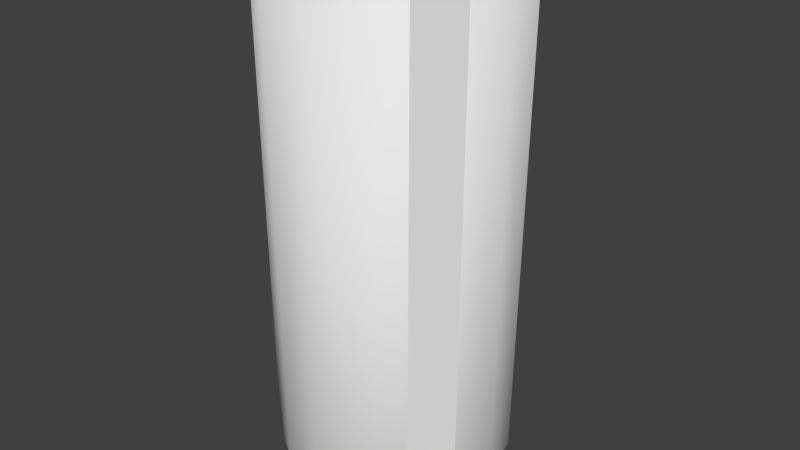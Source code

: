 # Source: testtube_collider.blend  (saved by Blender 2.76.0; exported with 4.5.12 LTS)
import bpy
from mathutils import Matrix  # noqa: F401  (used for matrix-valued properties, if any)

bpy.ops.wm.read_factory_settings(use_empty=True)
scene = bpy.context.scene
scene.name = 'Scene'

# ---- collections
col_collection_1 = bpy.data.collections.new('Collection 1'); scene.collection.children.link(col_collection_1)

# ---- world
world_world = bpy.data.worlds.new('World'); scene.world = world_world
world_world.color = (0.05088, 0.05088, 0.05088)
world_world.use_sun_shadow = False
world_world.sun_shadow_jitter_overblur = 0.0
world_world.cycles.sampling_method = 'NONE'
world_world.cycles.sample_map_resolution = 256

# ---- meshes
me_cylinder_263 = bpy.data.meshes.new('Cylinder.263')
me_cylinder_263.from_pydata([(-5.202e-09, -0.0595, -0.09861), (-0.02277, -0.05497, -0.09861), (-0.01883, -0.04547, -0.1209), (-0.04207, -0.04207, -0.09861), (-0.05497, -0.02277, -0.09861), (-0.04547, -0.01883, -0.1209), (-0.0595, 7.803e-09, -0.09861), (-0.05497, 0.02277, -0.09861), (-0.04207, 0.04207, -0.09861), (-0.0348, 0.0348, -0.1209), (-0.02277, 0.05497, -0.09861), (-0.01883, 0.04547, -0.1209), (-3.783e-09, 0.0595, -0.09861), (0.02277, 0.05497, -0.09861), (0.04207, 0.04207, -0.09861), (0.05497, 0.02277, -0.09861), (0.0595, -5.911e-09, -0.09861), (0.05497, -0.02277, -0.09861), (0.04547, -0.01883, -0.1209), (0.04207, -0.04207, -0.09861), (0.0348, -0.0348, -0.1209), (0.02277, -0.05497, -0.09861), (0.01883, -0.04547, -0.1209), (0.04377, -0.04368, 0.1515), (0.05774, 0.02429, 0.1515), (0.02572, 0.06208, 0.1515), (-0.04392, -0.04344, 0.1515), (-4.942e-09, -0.06107, 0.1515), (-7.556e-10, -0.04921, -0.1209), (-0.0348, -0.0348, -0.1209), (-0.04921, 6.962e-09, -0.1209), (-0.04547, 0.01883, -0.1209), (-1.683e-09, 0.04921, -0.1209), (0.01883, 0.04547, -0.1209), (0.0348, 0.0348, -0.1209), (0.04547, 0.01883, -0.1209), (0.04921, -3.416e-09, -0.1209), (0.02598, -0.0559, 0.1515), (0.05691, -0.02343, 0.1515), (0.06193, 0.0001187, 0.1515), (0.04451, 0.04504, 0.1515), (-3.92e-09, 0.0679, 0.1432), (-0.02539, 0.06151, 0.1515), (-0.0446, 0.0459, 0.1515), (-0.05792, 0.02435, 0.1515), (-0.06244, -5.934e-05, 0.1515), (-0.05763, -0.02319, 0.1515), (-0.02598, -0.0559, 0.1515)], [], [(42, 43, 40), (1, 0, 27), (28, 0, 1), (7, 31, 30), (26, 47, 27), (46, 26, 27), (13, 14, 33), (39, 24, 44), (4, 3, 26), (21, 37, 27), (17, 19, 20), (47, 1, 27), (40, 14, 13), (46, 45, 6), (14, 15, 34), (16, 17, 18), (38, 17, 16), (10, 8, 43), (45, 44, 7), (46, 4, 26), (44, 43, 8), (29, 3, 4), (15, 16, 36), (12, 41, 13), (36, 18, 22), (15, 35, 34), (41, 12, 10), (22, 28, 5), (44, 45, 27), (14, 34, 33), (28, 2, 5), (40, 25, 42), (41, 42, 25), (39, 44, 27), (9, 31, 8), (5, 11, 35), (35, 22, 5), (18, 20, 22), (5, 29, 4), (41, 25, 13), (9, 8, 10), (23, 38, 37), (27, 38, 39), (31, 7, 8), (23, 19, 17), (19, 23, 37), (32, 11, 10), (7, 44, 8), (3, 1, 47), (19, 21, 22), (31, 9, 11), (33, 34, 35), (43, 44, 40), (35, 36, 22), (46, 27, 45), (24, 40, 44), (11, 32, 35), (5, 30, 11), (28, 22, 21), (30, 31, 11), (27, 37, 38), (2, 29, 5), (11, 9, 10), (38, 23, 17), (15, 24, 39), (42, 10, 43), (0, 21, 27), (24, 15, 14), (42, 41, 10), (12, 13, 33), (36, 16, 18), (39, 38, 16), (25, 40, 13), (6, 45, 7), (4, 46, 6), (18, 17, 20), (2, 28, 1), (6, 7, 30), (2, 1, 3), (35, 15, 36), (5, 4, 6), (32, 33, 35), (21, 19, 37), (12, 32, 10), (26, 3, 47), (20, 19, 22), (0, 28, 21), (16, 15, 39), (40, 24, 14), (32, 12, 33), (29, 2, 3), (30, 5, 6)])
me_cylinder_263.polygons.foreach_set('use_smooth', [0, 1, 1, 1, 0, 0, 1, 0, 1, 1, 1, 1, 1, 1, 1, 1, 1, 1, 1, 1, 1, 1, 1, 1, 1, 1, 1, 1, 0, 1, 1, 0, 1, 0, 1, 1, 1, 1, 1, 1, 1, 0, 0, 1, 0, 1, 1, 1, 1, 1, 1, 1, 0, 1, 0, 0, 1, 1, 1, 1, 0, 1, 1, 0, 1, 1, 1, 0, 1, 1, 1, 1, 1, 1, 1, 1, 1, 1, 1, 1, 0, 1, 1, 1, 1, 1, 1, 1, 0, 1, 1, 0])
_uv = me_cylinder_263.uv_layers.new(name='UVMap')
_uv.uv.foreach_set('vector', [0.0, 0.0, 0.0883, 0.9904, 0.0, 0.0, 0.8059, 0.6792, 0.8546, 0.6792, 0.0, 0.0, 0.4566, 0.04586, 0.4566, 0.0223, 0.5088, 0.03267, 0.5825, 0.2106, 0.5607, 0.2016, 0.5693, 0.1585, 0.0, 0.0, 0.0, 0.0, 0.0, 0.0, 0.3494, 0.9904, 0.0, 0.0, 0.0, 0.0, 0.2057, 0.3745, 0.1139, 0.3745, 0.4135, 0.2626, 0.709, 0.9905, 0.0, 0.0, 0.1698, 0.9904, 0.7371, 0.6792, 0.0, 0.0, 0.0, 0.0, 0.4045, 0.03267, 0.0, 0.0, 0.0, 0.0, 0.3308, 0.1064, 0.3603, 0.0622, 0.8258, 0.3862, 0.0, 0.0, 0.8059, 0.6792, 0.0, 0.0, 0.0, 0.0, 0.1139, 0.3745, 0.2057, 0.3745, 0.3494, 0.9904, 0.262, 0.9904, 0.7274, 0.6792, 0.3603, 0.2548, 0.3308, 0.2106, 0.377, 0.2382, 0.3204, 0.1585, 0.3308, 0.1064, 0.0, 0.0, 0.6117, 0.9905, 0.3308, 0.1064, 0.3204, 0.1585, 0.5088, 0.2844, 0.0, 0.0, 0.0883, 0.9904, 0.262, 0.9904, 0.1698, 0.9904, 0.5753, 0.3745, 0.3494, 0.9904, 0.7371, 0.6792, 0.0, 0.0, 0.1698, 0.9904, 0.0883, 0.9904, 0.0, 0.0, 0.5363, 0.07885, 0.7646, 0.6792, 0.7371, 0.6792, 0.3308, 0.2106, 0.3204, 0.1585, 0.344, 0.1585, 0.3139, 0.3745, 0.1491, 0.03608, 0.2057, 0.3745, 0.344, 0.1585, 0.0, 0.0, 0.881, 0.3862, 0.3308, 0.2106, 0.3525, 0.2016, 0.377, 0.2382, 0.1491, 0.03608, 0.3139, 0.3745, 0.5088, 0.2844, 0.881, 0.3862, 0.4566, 0.04586, 0.0, 0.0, 0.1698, 0.9904, 0.262, 0.9904, 0.0, 0.0, 0.1139, 0.3745, 0.377, 0.2382, 0.4135, 0.2626, 0.4566, 0.04586, 0.0, 0.0, 0.0, 0.0, 0.0, 0.0, 0.0, 0.0, 0.0, 0.0, 0.1491, 0.03608, 0.0, 0.0, 0.0, 0.0, 0.709, 0.9905, 0.1698, 0.9904, 0.0, 0.0, 0.0, 0.0, 0.5607, 0.2016, 0.5529, 0.2548, 0.0, 0.0, 0.8258, 0.6639, 0.3525, 0.2016, 0.3525, 0.2016, 0.881, 0.3862, 0.0, 0.0, 0.0, 0.0, 0.8258, 0.3862, 0.881, 0.3862, 0.0, 0.0, 0.5363, 0.07885, 0.7371, 0.6792, 0.1491, 0.03608, 0.09571, 0.04817, 0.2057, 0.3745, 0.881, 0.6639, 0.5529, 0.2548, 0.5088, 0.2844, 0.0, 0.0, 0.0, 0.0, 0.0, 0.0, 0.0, 0.0, 0.0, 0.0, 0.709, 0.9905, 0.5607, 0.2016, 0.5753, 0.3745, 0.5529, 0.2548, 0.0, 0.0, 0.3603, 0.0622, 0.3308, 0.1064, 0.3603, 0.0622, 0.0, 0.0, 0.0, 0.0, 0.4566, 0.2712, 0.0, 0.0, 0.5088, 0.2844, 0.5753, 0.3745, 0.1698, 0.9904, 0.0, 0.0, 0.7646, 0.6792, 0.8059, 0.6792, 0.0, 0.0, 0.3603, 0.0622, 0.4045, 0.03267, 0.881, 0.3862, 0.5607, 0.2016, 0.0, 0.0, 0.8258, 0.6639, 0.4135, 0.2626, 0.377, 0.2382, 0.3525, 0.2016, 0.0883, 0.9904, 0.1698, 0.9904, 0.0, 0.0, 0.3525, 0.2016, 0.344, 0.1585, 0.881, 0.3862, 0.3494, 0.9904, 0.0, 0.0, 0.262, 0.9904, 0.0, 0.0, 0.0, 0.0, 0.1698, 0.9904, 0.8258, 0.6639, 0.4566, 0.2712, 0.3525, 0.2016, 0.0, 0.0, 0.0, 0.0, 0.8258, 0.6639, 0.4566, 0.04586, 0.0, 0.0, 0.4045, 0.03267, 0.0, 0.0, 0.5607, 0.2016, 0.8258, 0.6639, 0.0, 0.0, 0.0, 0.0, 0.0, 0.0, 0.0, 0.0, 0.5363, 0.07885, 0.0, 0.0, 0.8258, 0.6639, 0.881, 0.6639, 0.5088, 0.2844, 0.6117, 0.9905, 0.0, 0.0, 0.3308, 0.1064, 0.3308, 0.2106, 0.0, 0.0, 0.709, 0.9905, 0.02931, 0.9904, 0.5088, 0.2844, 0.0883, 0.9904, 0.4566, 0.0223, 0.4045, 0.03267, 0.0, 0.0, 0.0, 0.0, 0.3308, 0.2106, 0.1139, 0.3745, 0.0, 0.0, 0.1491, 0.03608, 0.5088, 0.2844, 0.3139, 0.3745, 0.2057, 0.3745, 0.4135, 0.2626, 0.344, 0.1585, 0.3204, 0.1585, 0.0, 0.0, 0.709, 0.9905, 0.6117, 0.9905, 0.3204, 0.1585, 0.09571, 0.04817, 0.0, 0.0, 0.2057, 0.3745, 0.7274, 0.6792, 0.262, 0.9904, 0.5753, 0.3745, 0.7371, 0.6792, 0.3494, 0.9904, 0.7274, 0.6792, 0.7747, 0.4074, 0.3308, 0.1064, 0.8258, 0.3862, 0.0, 0.0, 0.4566, 0.04586, 0.5088, 0.03267, 0.5928, 0.1585, 0.5825, 0.2106, 0.5693, 0.1585, 0.0, 0.0, 0.8059, 0.6792, 0.7646, 0.6792, 0.3525, 0.2016, 0.3308, 0.2106, 0.344, 0.1585, 0.0, 0.0, 0.7371, 0.6792, 0.5928, 0.1585, 0.4566, 0.2712, 0.4135, 0.2626, 0.3525, 0.2016, 0.4045, 0.03267, 0.3603, 0.0622, 0.0, 0.0, 0.4566, 0.2947, 0.4566, 0.2712, 0.5088, 0.2844, 0.0, 0.0, 0.7646, 0.6792, 0.0, 0.0, 0.8258, 0.3862, 0.3603, 0.0622, 0.881, 0.3862, 0.4566, 0.0223, 0.4566, 0.04586, 0.4045, 0.03267, 0.3204, 0.1585, 0.3308, 0.2106, 0.709, 0.9905, 0.8947, 0.9905, 0.0, 0.0, 0.1139, 0.3745, 0.4566, 0.2712, 0.3139, 0.3745, 0.4135, 0.2626, 0.5363, 0.07885, 0.0, 0.0, 0.7646, 0.6792, 0.0, 0.0, 0.0, 0.0, 0.5928, 0.1585])
me_cylinder_263.use_remesh_preserve_volume = False
me_cylinder_263.use_remesh_preserve_attributes = False
me_cylinder_263.use_mirror_vertex_groups = False
me_cylinder_263.update()

# ---- objects
ob_cylinder = bpy.data.objects.new('Cylinder', me_cylinder_263)

# ---- transforms, parenting, visibility, modifiers, constraints
ob_cylinder.location = (0.0, 0.0, 0.0)
ob_cylinder.lineart.crease_threshold = 0.0

# ---- collection membership
col_collection_1.objects.link(ob_cylinder)

# ---- scene / render settings (as saved in the file)
scene.frame_start = 1; scene.frame_end = 2; scene.frame_set(1)
scene.render.engine = 'BLENDER_EEVEE_NEXT'
scene.render.resolution_percentage = 50
scene.render.dither_intensity = 0.0
scene.cycles.use_denoising = False
scene.cycles.samples = 10
scene.cycles.sampling_pattern = 'TABULATED_SOBOL'
scene.cycles.light_sampling_threshold = 0.0
scene.cycles.use_adaptive_sampling = False
scene.cycles.use_light_tree = False
scene.cycles.blur_glossy = 0.0
scene.cycles.pixel_filter_type = 'GAUSSIAN'
scene.cycles.sample_clamp_indirect = 0.0
scene.view_settings.view_transform = 'Standard'
bpy.context.view_layer.update()

# ---- added for rendering (the .blend has no active camera and no usable light): camera, sun
cam_auto = bpy.data.cameras.new('AutoCamera')
cam_auto.lens = 50.0
cam_auto.sensor_width = 36.0
cam_auto.clip_end = 1000.0
ob_auto_camera = bpy.data.objects.new('AutoCamera', cam_auto)
scene.collection.objects.link(ob_auto_camera)
ob_auto_camera.location = (0.301408, -0.358579, 0.256656)
ob_auto_camera.rotation_euler = (1.09748, -7.21219e-08, 0.694738)
scene.camera = ob_auto_camera
light_auto_sun = bpy.data.lights.new('AutoSun', 'SUN')
light_auto_sun.energy = 3.0
light_auto_sun.angle = 0.0523599
ob_auto_sun = bpy.data.objects.new('AutoSun', light_auto_sun)
scene.collection.objects.link(ob_auto_sun)
ob_auto_sun.rotation_euler = (0.872665, 0.174533, 0.523599)
bpy.context.view_layer.update()
